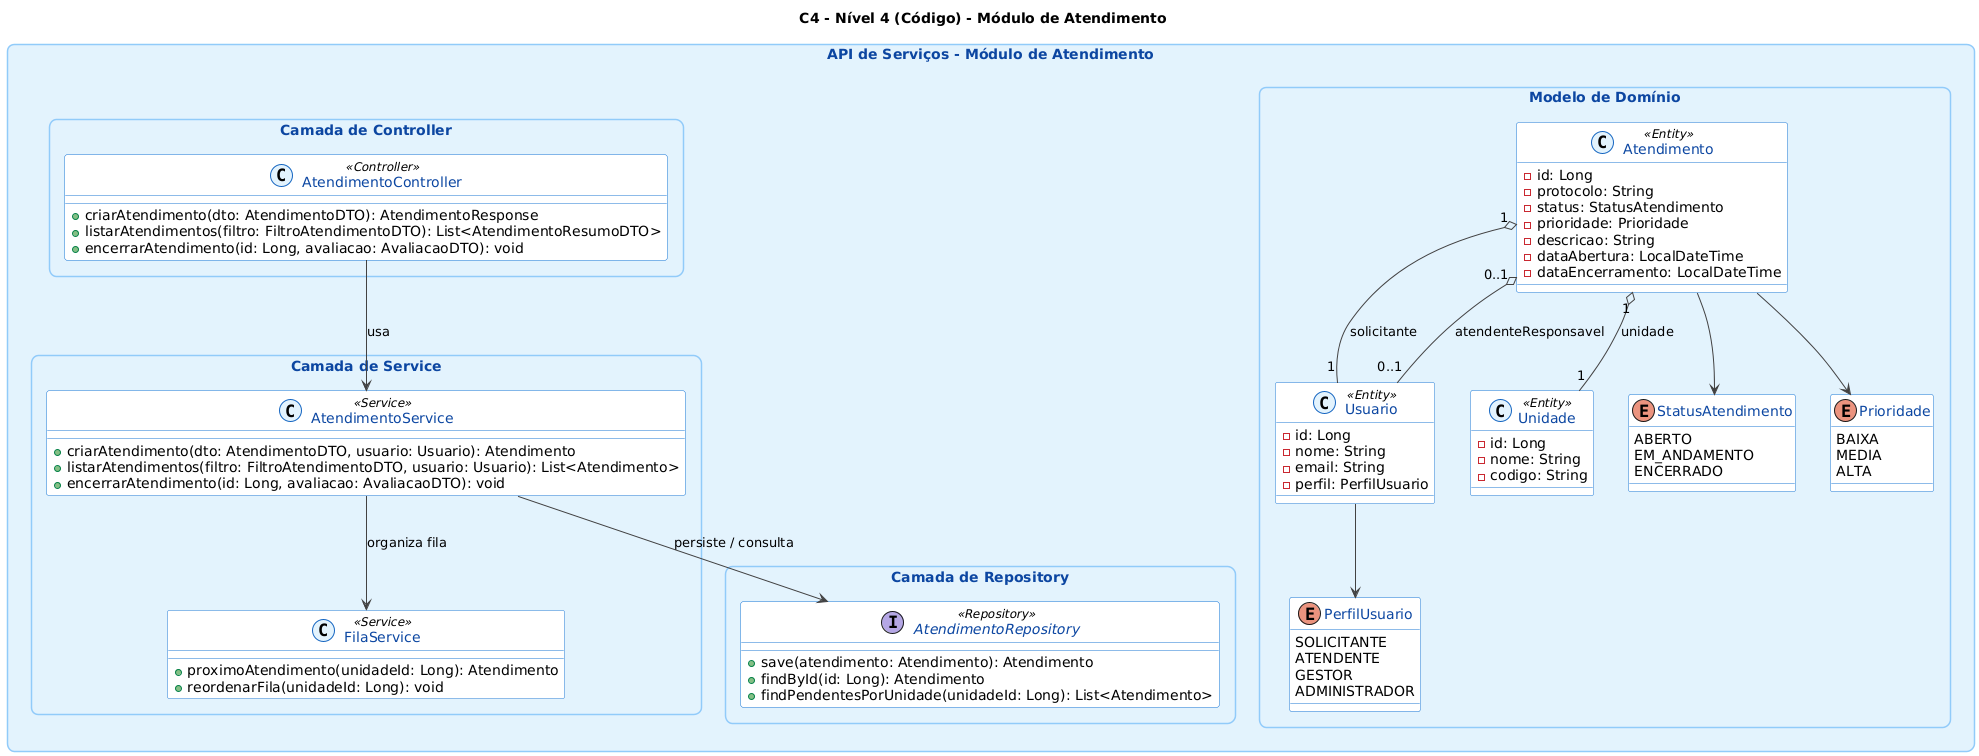

The diagram above was rendered by PlantUML. Its source (embedded in the PNG):
@startuml
title C4 - Nível 4 (Código) - Módulo de Atendimento

' Estilo geral aproximando dos C4 já usados
skinparam backgroundColor white

skinparam packageStyle rectangle
skinparam package {
  BackgroundColor #E3F2FD
  BorderColor #90CAF9
  RoundCorner 15
  FontColor #0D47A1
  FontSize 14
}

skinparam class {
  BackgroundColor #FFFFFF
  BorderColor #1976D2
  RoundCorner 10
  FontColor #0D47A1
}

skinparam stereotypeCBackgroundColor #E3F2FD
skinparam stereotypeCBorderColor #1565C0

skinparam ArrowColor #424242

' ------------------------------------------------------------------
' Boundary geral da API de Serviços (zoom no módulo de Atendimento)
' ------------------------------------------------------------------
package "API de Serviços - Módulo de Atendimento" {

  ' ====================== Camada de Controller ======================
  package "Camada de Controller" {

    class AtendimentoController <<Controller>> {
      +criarAtendimento(dto: AtendimentoDTO): AtendimentoResponse
      +listarAtendimentos(filtro: FiltroAtendimentoDTO): List<AtendimentoResumoDTO>
      +encerrarAtendimento(id: Long, avaliacao: AvaliacaoDTO): void
    }
  }

  ' ====================== Camada de Service =========================
  package "Camada de Service" {

    class AtendimentoService <<Service>> {
      +criarAtendimento(dto: AtendimentoDTO, usuario: Usuario): Atendimento
      +listarAtendimentos(filtro: FiltroAtendimentoDTO, usuario: Usuario): List<Atendimento>
      +encerrarAtendimento(id: Long, avaliacao: AvaliacaoDTO): void
    }

    class FilaService <<Service>> {
      +proximoAtendimento(unidadeId: Long): Atendimento
      +reordenarFila(unidadeId: Long): void
    }
  }

  ' ====================== Camada de Repository ======================
  package "Camada de Repository" {

    interface AtendimentoRepository <<Repository>> {
      +save(atendimento: Atendimento): Atendimento
      +findById(id: Long): Atendimento
      +findPendentesPorUnidade(unidadeId: Long): List<Atendimento>
    }
  }

  ' ====================== Modelo de Domínio =========================
  package "Modelo de Domínio" {

    class Atendimento <<Entity>> {
      -id: Long
      -protocolo: String
      -status: StatusAtendimento
      -prioridade: Prioridade
      -descricao: String
      -dataAbertura: LocalDateTime
      -dataEncerramento: LocalDateTime
    }

    class Usuario <<Entity>> {
      -id: Long
      -nome: String
      -email: String
      -perfil: PerfilUsuario
    }

    class Unidade <<Entity>> {
      -id: Long
      -nome: String
      -codigo: String
    }

    enum StatusAtendimento {
      ABERTO
      EM_ANDAMENTO
      ENCERRADO
    }

    enum Prioridade {
      BAIXA
      MEDIA
      ALTA
    }

    enum PerfilUsuario {
      SOLICITANTE
      ATENDENTE
      GESTOR
      ADMINISTRADOR
    }
  }
}

' ------------------------------------------------------------------
' RELAÇÕES ENTRE CAMADAS E DOMÍNIO (coerentes com o C4 de componentes)
' ------------------------------------------------------------------

' Controller -> Services
AtendimentoController --> AtendimentoService : usa
AtendimentoService --> FilaService          : organiza fila

' Services -> Repository
AtendimentoService --> AtendimentoRepository : persiste / consulta

' Domínio
Atendimento "1" o-- "1" Usuario : solicitante
Atendimento "0..1" o-- "0..1" Usuario : atendenteResponsavel
Atendimento "1" o-- "1" Unidade : unidade
Atendimento --> StatusAtendimento
Atendimento --> Prioridade
Usuario --> PerfilUsuario
@enduml